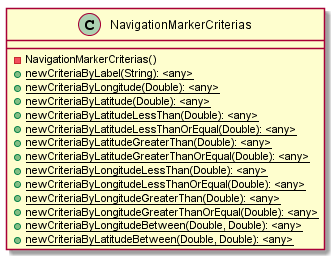

The diagram above was rendered by PlantUML. Its source (embedded in the PNG):
@startuml

    class NavigationMarkerCriterias {
        -NavigationMarkerCriterias()
        {static} +newCriteriaByLabel(String): <any>
        {static} +newCriteriaByLongitude(Double): <any>
        {static} +newCriteriaByLatitude(Double): <any>
        {static} +newCriteriaByLatitudeLessThan(Double): <any>
        {static} +newCriteriaByLatitudeLessThanOrEqual(Double): <any>
        {static} +newCriteriaByLatitudeGreaterThan(Double): <any>
        {static} +newCriteriaByLatitudeGreaterThanOrEqual(Double): <any>
        {static} +newCriteriaByLongitudeLessThan(Double): <any>
        {static} +newCriteriaByLongitudeLessThanOrEqual(Double): <any>
        {static} +newCriteriaByLongitudeGreaterThan(Double): <any>
        {static} +newCriteriaByLongitudeGreaterThanOrEqual(Double): <any>
        {static} +newCriteriaByLongitudeBetween(Double, Double): <any>
        {static} +newCriteriaByLatitudeBetween(Double, Double): <any>
    }

@enduml